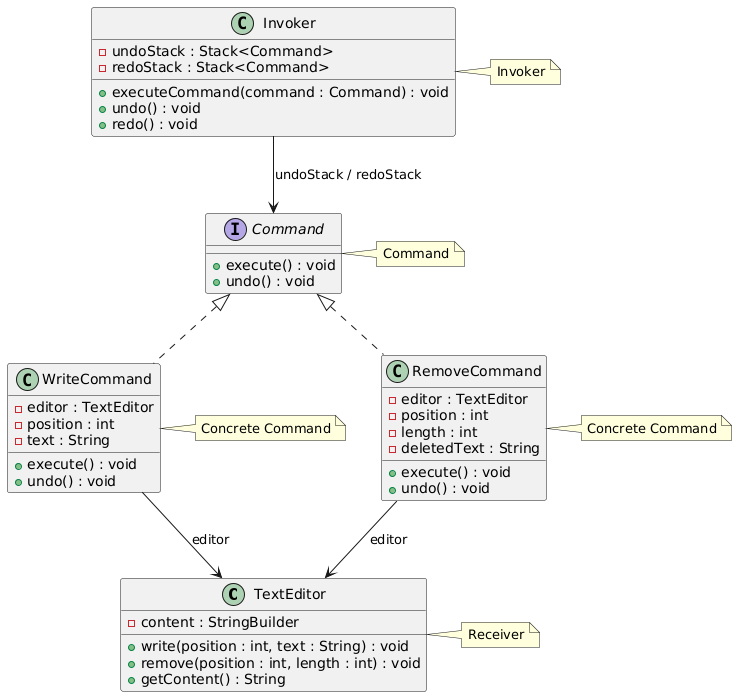

The diagram above was rendered by PlantUML. Its source (embedded in the PNG):
@startuml
class TextEditor {
    - content : StringBuilder
    + write(position : int, text : String) : void
    + remove(position : int, length : int) : void
    + getContent() : String
}

interface Command {
    + execute() : void
    + undo() : void
}

class WriteCommand {
    - editor : TextEditor
    - position : int
    - text : String
    + execute() : void
    + undo() : void
}

class RemoveCommand {
    - editor : TextEditor
    - position : int
    - length : int
    - deletedText : String
    + execute() : void
    + undo() : void
}

class Invoker {
    - undoStack : Stack<Command>
    - redoStack : Stack<Command>
    + executeCommand(command : Command) : void
    + undo() : void
    + redo() : void
}

Command <|.. WriteCommand
Command <|.. RemoveCommand

WriteCommand --> TextEditor : editor
RemoveCommand --> TextEditor : editor

Invoker --> Command : undoStack / redoStack

note "Invoker" as N1
Invoker .right .N1

note "Command" as N2
Command .right .N2

note "Concrete Command" as N3
WriteCommand .right .N3

note "Concrete Command" as N4
RemoveCommand .right .N4

note "Receiver" as N5
TextEditor .right .N5
@enduml